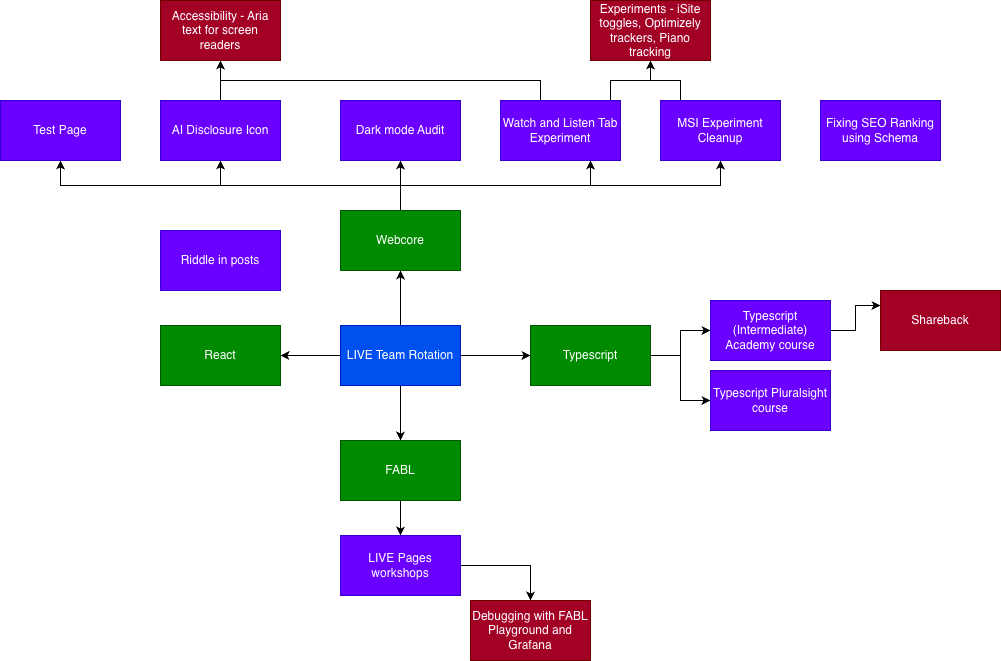

The diagram above was exported from draw.io. Its source (the exported page's mxGraphModel, read from the mxfile embedded in the PNG):
<mxGraphModel dx="1765" dy="545" grid="1" gridSize="10" guides="1" tooltips="1" connect="1" arrows="1" fold="1" page="1" pageScale="1" pageWidth="827" pageHeight="1169" math="0" shadow="0">
  <root>
    <mxCell id="0" />
    <mxCell id="1" parent="0" />
    <mxCell id="F7JMtGve3rwDX-d9_smK-8" style="edgeStyle=orthogonalEdgeStyle;rounded=0;orthogonalLoop=1;jettySize=auto;html=1;exitX=0.5;exitY=0;exitDx=0;exitDy=0;entryX=0.5;entryY=1;entryDx=0;entryDy=0;" edge="1" parent="1" source="RhVvUuclHQ4hohVis4zD-1" target="F7JMtGve3rwDX-d9_smK-2">
      <mxGeometry relative="1" as="geometry" />
    </mxCell>
    <mxCell id="F7JMtGve3rwDX-d9_smK-9" style="edgeStyle=orthogonalEdgeStyle;rounded=0;orthogonalLoop=1;jettySize=auto;html=1;exitX=0.5;exitY=0;exitDx=0;exitDy=0;entryX=0.5;entryY=1;entryDx=0;entryDy=0;exitPerimeter=0;" edge="1" parent="1" source="RhVvUuclHQ4hohVis4zD-1" target="F7JMtGve3rwDX-d9_smK-3">
      <mxGeometry relative="1" as="geometry" />
    </mxCell>
    <mxCell id="F7JMtGve3rwDX-d9_smK-29" style="edgeStyle=orthogonalEdgeStyle;rounded=0;orthogonalLoop=1;jettySize=auto;html=1;exitX=0.5;exitY=0;exitDx=0;exitDy=0;entryX=0.5;entryY=1;entryDx=0;entryDy=0;" edge="1" parent="1" source="RhVvUuclHQ4hohVis4zD-1" target="F7JMtGve3rwDX-d9_smK-11">
      <mxGeometry relative="1" as="geometry" />
    </mxCell>
    <mxCell id="F7JMtGve3rwDX-d9_smK-30" style="edgeStyle=orthogonalEdgeStyle;rounded=0;orthogonalLoop=1;jettySize=auto;html=1;exitX=0.5;exitY=0;exitDx=0;exitDy=0;entryX=0.75;entryY=1;entryDx=0;entryDy=0;" edge="1" parent="1" source="RhVvUuclHQ4hohVis4zD-1" target="F7JMtGve3rwDX-d9_smK-12">
      <mxGeometry relative="1" as="geometry" />
    </mxCell>
    <mxCell id="F7JMtGve3rwDX-d9_smK-31" style="edgeStyle=orthogonalEdgeStyle;rounded=0;orthogonalLoop=1;jettySize=auto;html=1;exitX=0.5;exitY=0;exitDx=0;exitDy=0;entryX=0.5;entryY=1;entryDx=0;entryDy=0;" edge="1" parent="1" source="RhVvUuclHQ4hohVis4zD-1" target="F7JMtGve3rwDX-d9_smK-16">
      <mxGeometry relative="1" as="geometry" />
    </mxCell>
    <mxCell id="RhVvUuclHQ4hohVis4zD-1" value="Webcore" style="rounded=0;whiteSpace=wrap;html=1;fillColor=#008a00;fontColor=#ffffff;strokeColor=#005700;" parent="1" vertex="1">
      <mxGeometry x="320" y="230" width="120" height="60" as="geometry" />
    </mxCell>
    <mxCell id="F7JMtGve3rwDX-d9_smK-6" style="edgeStyle=orthogonalEdgeStyle;rounded=0;orthogonalLoop=1;jettySize=auto;html=1;exitX=0.5;exitY=0;exitDx=0;exitDy=0;entryX=0.5;entryY=1;entryDx=0;entryDy=0;" edge="1" parent="1" source="RhVvUuclHQ4hohVis4zD-3" target="RhVvUuclHQ4hohVis4zD-1">
      <mxGeometry relative="1" as="geometry" />
    </mxCell>
    <mxCell id="F7JMtGve3rwDX-d9_smK-7" style="edgeStyle=orthogonalEdgeStyle;rounded=0;orthogonalLoop=1;jettySize=auto;html=1;exitX=0.5;exitY=1;exitDx=0;exitDy=0;" edge="1" parent="1" source="RhVvUuclHQ4hohVis4zD-3" target="F7JMtGve3rwDX-d9_smK-1">
      <mxGeometry relative="1" as="geometry" />
    </mxCell>
    <mxCell id="F7JMtGve3rwDX-d9_smK-26" style="edgeStyle=orthogonalEdgeStyle;rounded=0;orthogonalLoop=1;jettySize=auto;html=1;exitX=1;exitY=0.5;exitDx=0;exitDy=0;entryX=0;entryY=0.5;entryDx=0;entryDy=0;" edge="1" parent="1" source="RhVvUuclHQ4hohVis4zD-3" target="F7JMtGve3rwDX-d9_smK-4">
      <mxGeometry relative="1" as="geometry" />
    </mxCell>
    <mxCell id="F7JMtGve3rwDX-d9_smK-27" style="edgeStyle=orthogonalEdgeStyle;rounded=0;orthogonalLoop=1;jettySize=auto;html=1;exitX=0;exitY=0.5;exitDx=0;exitDy=0;entryX=1;entryY=0.5;entryDx=0;entryDy=0;" edge="1" parent="1" source="RhVvUuclHQ4hohVis4zD-3" target="F7JMtGve3rwDX-d9_smK-5">
      <mxGeometry relative="1" as="geometry" />
    </mxCell>
    <mxCell id="RhVvUuclHQ4hohVis4zD-3" value="LIVE Team Rotation" style="rounded=0;whiteSpace=wrap;html=1;fillColor=#0050ef;fontColor=#ffffff;strokeColor=#001DBC;" parent="1" vertex="1">
      <mxGeometry x="320" y="345" width="120" height="60" as="geometry" />
    </mxCell>
    <mxCell id="F7JMtGve3rwDX-d9_smK-36" style="edgeStyle=orthogonalEdgeStyle;rounded=0;orthogonalLoop=1;jettySize=auto;html=1;exitX=0.5;exitY=1;exitDx=0;exitDy=0;entryX=0.5;entryY=0;entryDx=0;entryDy=0;" edge="1" parent="1" source="F7JMtGve3rwDX-d9_smK-1" target="F7JMtGve3rwDX-d9_smK-14">
      <mxGeometry relative="1" as="geometry" />
    </mxCell>
    <mxCell id="F7JMtGve3rwDX-d9_smK-1" value="FABL" style="rounded=0;whiteSpace=wrap;html=1;fillColor=#008a00;fontColor=#ffffff;strokeColor=#005700;" vertex="1" parent="1">
      <mxGeometry x="320" y="460" width="120" height="60" as="geometry" />
    </mxCell>
    <mxCell id="F7JMtGve3rwDX-d9_smK-2" value="Test Page" style="rounded=0;whiteSpace=wrap;html=1;fillColor=#6a00ff;strokeColor=#3700CC;fontColor=#ffffff;" vertex="1" parent="1">
      <mxGeometry x="-20" y="120" width="120" height="60" as="geometry" />
    </mxCell>
    <mxCell id="F7JMtGve3rwDX-d9_smK-32" style="edgeStyle=orthogonalEdgeStyle;rounded=0;orthogonalLoop=1;jettySize=auto;html=1;exitX=0.5;exitY=0;exitDx=0;exitDy=0;entryX=0.5;entryY=1;entryDx=0;entryDy=0;" edge="1" parent="1" source="F7JMtGve3rwDX-d9_smK-3" target="F7JMtGve3rwDX-d9_smK-10">
      <mxGeometry relative="1" as="geometry" />
    </mxCell>
    <mxCell id="F7JMtGve3rwDX-d9_smK-3" value="AI Disclosure Icon" style="rounded=0;whiteSpace=wrap;html=1;fillColor=#6a00ff;strokeColor=#3700CC;fontColor=#ffffff;" vertex="1" parent="1">
      <mxGeometry x="140" y="120" width="120" height="60" as="geometry" />
    </mxCell>
    <mxCell id="F7JMtGve3rwDX-d9_smK-23" style="edgeStyle=orthogonalEdgeStyle;rounded=0;orthogonalLoop=1;jettySize=auto;html=1;exitX=1;exitY=0.5;exitDx=0;exitDy=0;" edge="1" parent="1" source="F7JMtGve3rwDX-d9_smK-4" target="F7JMtGve3rwDX-d9_smK-18">
      <mxGeometry relative="1" as="geometry" />
    </mxCell>
    <mxCell id="F7JMtGve3rwDX-d9_smK-24" style="edgeStyle=orthogonalEdgeStyle;rounded=0;orthogonalLoop=1;jettySize=auto;html=1;exitX=1;exitY=0.5;exitDx=0;exitDy=0;" edge="1" parent="1" source="F7JMtGve3rwDX-d9_smK-4" target="F7JMtGve3rwDX-d9_smK-22">
      <mxGeometry relative="1" as="geometry" />
    </mxCell>
    <mxCell id="F7JMtGve3rwDX-d9_smK-4" value="Typescript" style="rounded=0;whiteSpace=wrap;html=1;fillColor=#008a00;fontColor=#ffffff;strokeColor=#005700;" vertex="1" parent="1">
      <mxGeometry x="510" y="345" width="120" height="60" as="geometry" />
    </mxCell>
    <mxCell id="F7JMtGve3rwDX-d9_smK-5" value="React" style="rounded=0;whiteSpace=wrap;html=1;fillColor=#008a00;fontColor=#ffffff;strokeColor=#005700;" vertex="1" parent="1">
      <mxGeometry x="140" y="345" width="120" height="60" as="geometry" />
    </mxCell>
    <mxCell id="F7JMtGve3rwDX-d9_smK-10" value="Accessibility - Aria text for screen readers" style="rounded=0;whiteSpace=wrap;html=1;fillColor=#a20025;strokeColor=#6F0000;fontColor=#ffffff;" vertex="1" parent="1">
      <mxGeometry x="140" y="20" width="120" height="60" as="geometry" />
    </mxCell>
    <mxCell id="F7JMtGve3rwDX-d9_smK-11" value="Dark mode Audit" style="rounded=0;whiteSpace=wrap;html=1;fillColor=#6a00ff;strokeColor=#3700CC;fontColor=#ffffff;" vertex="1" parent="1">
      <mxGeometry x="320" y="120" width="120" height="60" as="geometry" />
    </mxCell>
    <mxCell id="F7JMtGve3rwDX-d9_smK-33" style="edgeStyle=orthogonalEdgeStyle;rounded=0;orthogonalLoop=1;jettySize=auto;html=1;exitX=0.5;exitY=0;exitDx=0;exitDy=0;entryX=0.5;entryY=1;entryDx=0;entryDy=0;" edge="1" parent="1" source="F7JMtGve3rwDX-d9_smK-12" target="F7JMtGve3rwDX-d9_smK-10">
      <mxGeometry relative="1" as="geometry">
        <Array as="points">
          <mxPoint x="520" y="120" />
          <mxPoint x="520" y="100" />
          <mxPoint x="200" y="100" />
        </Array>
      </mxGeometry>
    </mxCell>
    <mxCell id="F7JMtGve3rwDX-d9_smK-34" style="edgeStyle=orthogonalEdgeStyle;rounded=0;orthogonalLoop=1;jettySize=auto;html=1;exitX=0.5;exitY=0;exitDx=0;exitDy=0;entryX=0.5;entryY=1;entryDx=0;entryDy=0;" edge="1" parent="1" source="F7JMtGve3rwDX-d9_smK-12" target="F7JMtGve3rwDX-d9_smK-13">
      <mxGeometry relative="1" as="geometry">
        <Array as="points">
          <mxPoint x="590" y="120" />
          <mxPoint x="590" y="100" />
          <mxPoint x="630" y="100" />
        </Array>
      </mxGeometry>
    </mxCell>
    <mxCell id="F7JMtGve3rwDX-d9_smK-12" value="Watch and Listen Tab Experiment" style="rounded=0;whiteSpace=wrap;html=1;fillColor=#6a00ff;strokeColor=#3700CC;fontColor=#ffffff;" vertex="1" parent="1">
      <mxGeometry x="480" y="120" width="120" height="60" as="geometry" />
    </mxCell>
    <mxCell id="F7JMtGve3rwDX-d9_smK-13" value="Experiments - iSite toggles, Optimizely trackers, Piano tracking" style="rounded=0;whiteSpace=wrap;html=1;fillColor=#a20025;strokeColor=#6F0000;fontColor=#ffffff;" vertex="1" parent="1">
      <mxGeometry x="570" y="20" width="120" height="60" as="geometry" />
    </mxCell>
    <mxCell id="F7JMtGve3rwDX-d9_smK-37" style="edgeStyle=orthogonalEdgeStyle;rounded=0;orthogonalLoop=1;jettySize=auto;html=1;exitX=1;exitY=0.5;exitDx=0;exitDy=0;entryX=0.5;entryY=0;entryDx=0;entryDy=0;" edge="1" parent="1" source="F7JMtGve3rwDX-d9_smK-14" target="F7JMtGve3rwDX-d9_smK-20">
      <mxGeometry relative="1" as="geometry" />
    </mxCell>
    <mxCell id="F7JMtGve3rwDX-d9_smK-14" value="LIVE Pages workshops" style="rounded=0;whiteSpace=wrap;html=1;fillColor=#6a00ff;strokeColor=#3700CC;fontColor=#ffffff;" vertex="1" parent="1">
      <mxGeometry x="320" y="555" width="120" height="60" as="geometry" />
    </mxCell>
    <mxCell id="F7JMtGve3rwDX-d9_smK-15" value="Fixing SEO Ranking using Schema" style="rounded=0;whiteSpace=wrap;html=1;fillColor=#6a00ff;strokeColor=#3700CC;fontColor=#ffffff;" vertex="1" parent="1">
      <mxGeometry x="800" y="120" width="120" height="60" as="geometry" />
    </mxCell>
    <mxCell id="F7JMtGve3rwDX-d9_smK-35" style="edgeStyle=orthogonalEdgeStyle;rounded=0;orthogonalLoop=1;jettySize=auto;html=1;exitX=0.5;exitY=0;exitDx=0;exitDy=0;entryX=0.5;entryY=1;entryDx=0;entryDy=0;" edge="1" parent="1" source="F7JMtGve3rwDX-d9_smK-16" target="F7JMtGve3rwDX-d9_smK-13">
      <mxGeometry relative="1" as="geometry">
        <Array as="points">
          <mxPoint x="660" y="120" />
          <mxPoint x="660" y="100" />
          <mxPoint x="630" y="100" />
        </Array>
      </mxGeometry>
    </mxCell>
    <mxCell id="F7JMtGve3rwDX-d9_smK-16" value="MSI Experiment Cleanup" style="rounded=0;whiteSpace=wrap;html=1;fillColor=#6a00ff;strokeColor=#3700CC;fontColor=#ffffff;" vertex="1" parent="1">
      <mxGeometry x="640" y="120" width="120" height="60" as="geometry" />
    </mxCell>
    <mxCell id="F7JMtGve3rwDX-d9_smK-25" style="edgeStyle=orthogonalEdgeStyle;rounded=0;orthogonalLoop=1;jettySize=auto;html=1;exitX=1;exitY=0.5;exitDx=0;exitDy=0;entryX=0;entryY=0.25;entryDx=0;entryDy=0;" edge="1" parent="1" source="F7JMtGve3rwDX-d9_smK-18" target="F7JMtGve3rwDX-d9_smK-19">
      <mxGeometry relative="1" as="geometry" />
    </mxCell>
    <mxCell id="F7JMtGve3rwDX-d9_smK-18" value="Typescript (Intermediate) Academy course" style="rounded=0;whiteSpace=wrap;html=1;fillColor=#6a00ff;strokeColor=#3700CC;fontColor=#ffffff;" vertex="1" parent="1">
      <mxGeometry x="690" y="320" width="120" height="60" as="geometry" />
    </mxCell>
    <mxCell id="F7JMtGve3rwDX-d9_smK-19" value="Shareback" style="rounded=0;whiteSpace=wrap;html=1;fillColor=#a20025;strokeColor=#6F0000;fontColor=#ffffff;" vertex="1" parent="1">
      <mxGeometry x="860" y="310" width="120" height="60" as="geometry" />
    </mxCell>
    <mxCell id="F7JMtGve3rwDX-d9_smK-20" value="Debugging with FABL Playground and Grafana" style="rounded=0;whiteSpace=wrap;html=1;fillColor=#a20025;strokeColor=#6F0000;fontColor=#ffffff;" vertex="1" parent="1">
      <mxGeometry x="450" y="620" width="120" height="60" as="geometry" />
    </mxCell>
    <mxCell id="F7JMtGve3rwDX-d9_smK-21" value="Riddle in posts" style="rounded=0;whiteSpace=wrap;html=1;fillColor=#6a00ff;strokeColor=#3700CC;fontColor=#ffffff;" vertex="1" parent="1">
      <mxGeometry x="140" y="250" width="120" height="60" as="geometry" />
    </mxCell>
    <mxCell id="F7JMtGve3rwDX-d9_smK-22" value="Typescript Pluralsight course" style="rounded=0;whiteSpace=wrap;html=1;fillColor=#6a00ff;strokeColor=#3700CC;fontColor=#ffffff;" vertex="1" parent="1">
      <mxGeometry x="690" y="390" width="120" height="60" as="geometry" />
    </mxCell>
  </root>
</mxGraphModel>